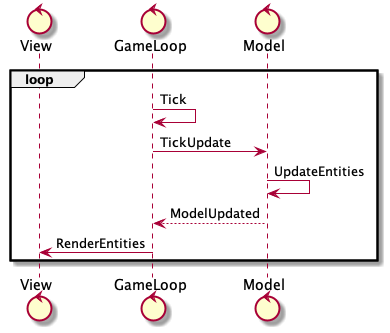

The diagram above was rendered by PlantUML. Its source (embedded in the PNG):
@startuml
control View
control GameLoop
control Model

loop
    GameLoop -> GameLoop: Tick
    GameLoop -> Model: TickUpdate
    Model -> Model: UpdateEntities
    GameLoop <-- Model: ModelUpdated
    GameLoop -> View: RenderEntities
end
@enduml